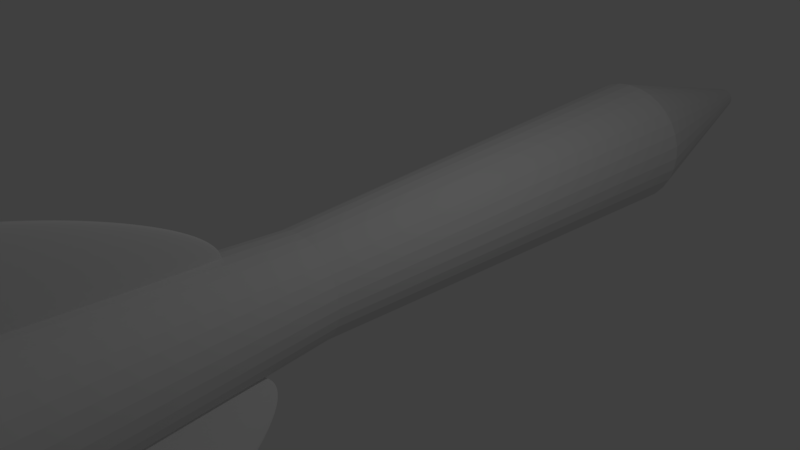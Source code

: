 # Source: tower_2_rocket.blend  (saved by Blender 2.77.0; exported with 4.5.12 LTS)
import bpy
from mathutils import Matrix  # noqa: F401  (used for matrix-valued properties, if any)

bpy.ops.wm.read_factory_settings(use_empty=True)
scene = bpy.context.scene
scene.name = 'Scene'

# ---- collections
col_collection_1 = bpy.data.collections.new('Collection 1'); scene.collection.children.link(col_collection_1)

# ---- world
world_world = bpy.data.worlds.new('World'); scene.world = world_world
world_world.color = (0.05088, 0.05088, 0.05088)
world_world.use_sun_shadow = False
world_world.sun_shadow_jitter_overblur = 0.0
world_world.cycles.sampling_method = 'MANUAL'

# ---- cameras
cam_camera = bpy.data.cameras.new('Camera')
cam_camera.clip_end = 100.0
cam_camera.lens = 35.0
cam_camera.sensor_width = 32.0
cam_camera.sensor_height = 18.0
cam_camera.ortho_scale = 7.314
cam_camera.dof.focus_distance = 0.0
cam_camera.dof.aperture_fstop = 128.0

# ---- lights
light_lamp = bpy.data.lights.new('Lamp', 'POINT')
light_lamp.transmission_factor = 0.0
light_lamp.cutoff_distance = 30.0
light_lamp.energy = 100.0
light_lamp.shadow_buffer_clip_start = 1.001
light_lamp.shadow_soft_size = 0.1
light_lamp.shadow_maximum_resolution = 0.006
light_lamp.use_absolute_resolution = True

# ---- meshes
me_cube_003 = bpy.data.meshes.new('Cube.003')
me_cube_003.from_pydata([(1.0, 1.0, -1.0), (1.0, -0.8535, -1.0), (1.0, -1.0, 0.4556), (1.0, -1.0, -0.3095), (1.0, -0.2284, 0.5529), (1.0, -0.1659, -0.3509), (-1.201, -0.8535, -1.0), (-1.201, 1.0, -1.0), (-1.201, -1.0, 0.4556), (-1.201, -1.0, -0.3095), (-1.201, -0.2284, 0.5529), (-1.201, -0.1659, -0.3509)], [], [(1, 0, 7, 6), (7, 10, 8, 9, 11, 6), (5, 1, 6, 11), (4, 2, 8, 10), (2, 3, 9, 8), (3, 5, 11, 9), (0, 4, 10, 7), (1, 5, 3, 2, 4, 0)])
me_cube_003.use_remesh_preserve_volume = False
me_cube_003.use_remesh_preserve_attributes = False
me_cube_003.use_mirror_vertex_groups = False
me_cube_003.update()
me_cube_002 = bpy.data.meshes.new('Cube.002')
me_cube_002.from_pydata([(1.0, 1.0, -1.0), (1.0, -0.8535, -1.0), (1.0, -1.0, 0.4556), (1.0, -1.0, -0.3095), (1.0, -0.2284, 0.5529), (1.0, -0.1659, -0.3509), (-1.201, -0.8535, -1.0), (-1.201, 1.0, -1.0), (-1.201, -1.0, 0.4556), (-1.201, -1.0, -0.3095), (-1.201, -0.2284, 0.5529), (-1.201, -0.1659, -0.3509)], [], [(1, 0, 7, 6), (7, 10, 8, 9, 11, 6), (5, 1, 6, 11), (4, 2, 8, 10), (2, 3, 9, 8), (3, 5, 11, 9), (0, 4, 10, 7), (1, 5, 3, 2, 4, 0)])
me_cube_002.use_remesh_preserve_volume = False
me_cube_002.use_remesh_preserve_attributes = False
me_cube_002.use_mirror_vertex_groups = False
me_cube_002.update()
me_cube_001 = bpy.data.meshes.new('Cube.001')
me_cube_001.from_pydata([(1.0, 1.0, -1.0), (1.0, -0.8535, -1.0), (1.0, -1.0, 0.4556), (1.0, -1.0, -0.3095), (1.0, -0.2284, 0.5529), (1.0, -0.1659, -0.3509), (-1.201, -0.8535, -1.0), (-1.201, 1.0, -1.0), (-1.201, -1.0, 0.4556), (-1.201, -1.0, -0.3095), (-1.201, -0.2284, 0.5529), (-1.201, -0.1659, -0.3509)], [], [(1, 0, 7, 6), (7, 10, 8, 9, 11, 6), (5, 1, 6, 11), (4, 2, 8, 10), (2, 3, 9, 8), (3, 5, 11, 9), (0, 4, 10, 7), (1, 5, 3, 2, 4, 0)])
me_cube_001.use_remesh_preserve_volume = False
me_cube_001.use_remesh_preserve_attributes = False
me_cube_001.use_mirror_vertex_groups = False
me_cube_001.update()
me_cylinder = bpy.data.meshes.new('Cylinder')
me_cylinder.from_pydata([(0.0, 1.0, -1.0), (0.0, 1.0, 1.0), (0.1951, 0.9808, -1.0), (0.1951, 0.9808, 1.0), (0.3827, 0.9239, -1.0), (0.3827, 0.9239, 1.0), (0.5556, 0.8315, -1.0), (0.5556, 0.8315, 1.0), (0.7071, 0.7071, -1.0), (0.7071, 0.7071, 1.0), (0.8315, 0.5556, -1.0), (0.8315, 0.5556, 1.0), (0.9239, 0.3827, -1.0), (0.9239, 0.3827, 1.0), (0.9808, 0.1951, -1.0), (0.9808, 0.1951, 1.0), (1.0, 7.55e-08, -1.0), (1.0, 7.55e-08, 1.0), (0.9808, -0.1951, -1.0), (0.9808, -0.1951, 1.0), (0.9239, -0.3827, -1.0), (0.9239, -0.3827, 1.0), (0.8315, -0.5556, -1.0), (0.8315, -0.5556, 1.0), (0.7071, -0.7071, -1.0), (0.7071, -0.7071, 1.0), (0.5556, -0.8315, -1.0), (0.5556, -0.8315, 1.0), (0.3827, -0.9239, -1.0), (0.3827, -0.9239, 1.0), (0.1951, -0.9808, -1.0), (0.1951, -0.9808, 1.0), (-3.258e-07, -1.0, -1.0), (-3.258e-07, -1.0, 1.0), (-0.1951, -0.9808, -1.0), (-0.1951, -0.9808, 1.0), (-0.3827, -0.9239, -1.0), (-0.3827, -0.9239, 1.0), (-0.5556, -0.8315, -1.0), (-0.5556, -0.8315, 1.0), (-0.7071, -0.7071, -1.0), (-0.7071, -0.7071, 1.0), (-0.8315, -0.5556, -1.0), (-0.8315, -0.5556, 1.0), (-0.9239, -0.3827, -1.0), (-0.9239, -0.3827, 1.0), (-0.9808, -0.1951, -1.0), (-0.9808, -0.1951, 1.0), (-1.0, 9.656e-07, -1.0), (-1.0, 9.656e-07, 1.0), (-0.9808, 0.1951, -1.0), (-0.9808, 0.1951, 1.0), (-0.9239, 0.3827, -1.0), (-0.9239, 0.3827, 1.0), (-0.8315, 0.5556, -1.0), (-0.8315, 0.5556, 1.0), (-0.7071, 0.7071, -1.0), (-0.7071, 0.7071, 1.0), (-0.5556, 0.8315, -1.0), (-0.5556, 0.8315, 1.0), (-0.3827, 0.9239, -1.0), (-0.3827, 0.9239, 1.0), (-0.1951, 0.9808, -1.0), (-0.1951, 0.9808, 1.0), (0.09755, 0.9904, -1.0), (0.09755, 0.9904, 1.0), (2.528e-08, 0.7195, 0.2083), (0.1404, 0.7056, 0.2083), (0.2889, 0.9523, -1.0), (0.2889, 0.9523, 1.0), (0.2753, 0.6647, 0.2083), (0.4691, 0.8777, -1.0), (0.4691, 0.8777, 1.0), (0.3997, 0.5982, 0.2083), (0.6313, 0.7693, -1.0), (0.6313, 0.7693, 1.0), (0.5087, 0.5087, 0.2083), (0.7693, 0.6313, -1.0), (0.7693, 0.6313, 1.0), (0.5982, 0.3997, 0.2083), (0.8777, 0.4691, -1.0), (0.8777, 0.4691, 1.0), (0.6647, 0.2753, 0.2083), (0.9523, 0.2889, -1.0), (0.9523, 0.2889, 1.0), (0.7056, 0.1404, 0.2083), (0.9904, 0.09755, -1.0), (0.9904, 0.09755, 1.0), (0.7195, 4.677e-08, 0.2083), (0.9904, -0.09755, -1.0), (0.9904, -0.09755, 1.0), (0.7056, -0.1404, 0.2083), (0.9523, -0.2889, -1.0), (0.9523, -0.2889, 1.0), (0.6647, -0.2753, 0.2083), (0.8777, -0.4691, -1.0), (0.8777, -0.4691, 1.0), (0.5982, -0.3997, 0.2083), (0.7693, -0.6313, -1.0), (0.7693, -0.6313, 1.0), (0.5087, -0.5087, 0.2083), (0.6313, -0.7693, -1.0), (0.6313, -0.7693, 1.0), (0.3997, -0.5982, 0.2083), (0.4691, -0.8777, -1.0), (0.4691, -0.8777, 1.0), (0.2753, -0.6647, 0.2083), (0.2889, -0.9523, -1.0), (0.2889, -0.9523, 1.0), (0.1404, -0.7056, 0.2083), (0.09754, -0.9904, -1.0), (0.09754, -0.9904, 1.0), (-2.091e-07, -0.7195, 0.2083), (-0.09755, -0.9904, -1.0), (-0.09755, -0.9904, 1.0), (-0.1404, -0.7056, 0.2083), (-0.2889, -0.9523, -1.0), (-0.2889, -0.9523, 1.0), (-0.2753, -0.6647, 0.2083), (-0.4691, -0.8777, -1.0), (-0.4691, -0.8777, 1.0), (-0.3997, -0.5982, 0.2083), (-0.6313, -0.7693, -1.0), (-0.6313, -0.7693, 1.0), (-0.5087, -0.5087, 0.2083), (-0.7693, -0.6313, -1.0), (-0.7693, -0.6313, 1.0), (-0.5982, -0.3997, 0.2083), (-0.8777, -0.4691, -1.0), (-0.8777, -0.4691, 1.0), (-0.6647, -0.2753, 0.2083), (-0.9523, -0.2889, -1.0), (-0.9523, -0.2889, 1.0), (-0.7056, -0.1404, 0.2083), (-0.9904, -0.09754, -1.0), (-0.9904, -0.09754, 1.0), (-0.7195, 6.872e-07, 0.2083), (-0.9904, 0.09755, -1.0), (-0.9904, 0.09755, 1.0), (-0.7056, 0.1404, 0.2083), (-0.9523, 0.2889, -1.0), (-0.9523, 0.2889, 1.0), (-0.6647, 0.2753, 0.2083), (-0.8777, 0.4691, -1.0), (-0.8777, 0.4691, 1.0), (-0.5982, 0.3997, 0.2083), (-0.7693, 0.6313, -1.0), (-0.7693, 0.6313, 1.0), (-0.5087, 0.5087, 0.2083), (-0.6313, 0.7693, -1.0), (-0.6313, 0.7693, 1.0), (-0.3997, 0.5982, 0.2083), (-0.4691, 0.8777, -1.0), (-0.4691, 0.8777, 1.0), (-0.2753, 0.6647, 0.2083), (-0.2889, 0.9523, -1.0), (-0.2889, 0.9523, 1.0), (-0.1404, 0.7056, 0.2083), (-0.09754, 0.9904, -1.0), (-0.09754, 0.9904, 1.0), (-0.07018, 0.7125, 0.2083), (-0.2078, 0.6852, 0.2083), (-0.3375, 0.6314, 0.2083), (-0.4542, 0.5535, 0.2083), (-0.5535, 0.4542, 0.2083), (-0.6314, 0.3375, 0.2083), (-0.6852, 0.2078, 0.2083), (-0.7125, 0.07018, 0.2083), (-0.7125, -0.07018, 0.2083), (-0.6852, -0.2078, 0.2083), (-0.6314, -0.3375, 0.2083), (-0.5535, -0.4542, 0.2083), (-0.4542, -0.5535, 0.2083), (-0.3375, -0.6314, 0.2083), (-0.2078, -0.6852, 0.2083), (-0.07018, -0.7125, 0.2083), (0.07018, -0.7125, 0.2083), (0.2078, -0.6852, 0.2083), (0.3375, -0.6314, 0.2083), (0.4542, -0.5535, 0.2083), (0.5535, -0.4542, 0.2083), (0.6314, -0.3375, 0.2083), (0.6852, -0.2078, 0.2083), (0.7125, -0.07018, 0.2083), (0.7125, 0.07018, 0.2083), (0.6852, 0.2078, 0.2083), (0.6314, 0.3375, 0.2083), (0.5535, 0.4542, 0.2083), (0.4542, 0.5535, 0.2083), (0.3375, 0.6314, 0.2083), (0.2078, 0.6852, 0.2083), (0.07018, 0.7125, 0.2083), (0.09755, 0.9904, 1.0), (0.0, 1.0, 1.0), (0.2889, 0.9523, 1.0), (0.1951, 0.9808, 1.0), (0.4691, 0.8777, 1.0), (0.3827, 0.9239, 1.0), (0.6313, 0.7693, 1.0), (0.5556, 0.8315, 1.0), (0.7693, 0.6313, 1.0), (0.7071, 0.7071, 1.0), (0.8777, 0.4691, 1.0), (0.8315, 0.5556, 1.0), (0.9523, 0.2889, 1.0), (0.9239, 0.3827, 1.0), (0.9904, 0.09755, 1.0), (0.9808, 0.1951, 1.0), (0.9904, -0.09755, 1.0), (1.0, 7.55e-08, 1.0), (0.9523, -0.2889, 1.0), (0.9808, -0.1951, 1.0), (0.8777, -0.4691, 1.0), (0.9239, -0.3827, 1.0), (0.7693, -0.6313, 1.0), (0.8315, -0.5556, 1.0), (0.6313, -0.7693, 1.0), (0.7071, -0.7071, 1.0), (0.4691, -0.8777, 1.0), (0.5556, -0.8315, 1.0), (0.2889, -0.9523, 1.0), (0.3827, -0.9239, 1.0), (0.09754, -0.9904, 1.0), (0.1951, -0.9808, 1.0), (-0.09755, -0.9904, 1.0), (-3.258e-07, -1.0, 1.0), (-0.2889, -0.9523, 1.0), (-0.1951, -0.9808, 1.0), (-0.4691, -0.8777, 1.0), (-0.3827, -0.9239, 1.0), (-0.6313, -0.7693, 1.0), (-0.5556, -0.8315, 1.0), (-0.7693, -0.6313, 1.0), (-0.7071, -0.7071, 1.0), (-0.8777, -0.4691, 1.0), (-0.8315, -0.5556, 1.0), (-0.9523, -0.2889, 1.0), (-0.9239, -0.3827, 1.0), (-0.9904, -0.09754, 1.0), (-0.9808, -0.1951, 1.0), (-0.9904, 0.09755, 1.0), (-1.0, 9.656e-07, 1.0), (-0.9523, 0.2889, 1.0), (-0.9808, 0.1951, 1.0), (-0.8777, 0.4691, 1.0), (-0.9239, 0.3827, 1.0), (-0.7693, 0.6313, 1.0), (-0.8315, 0.5556, 1.0), (-0.6313, 0.7693, 1.0), (-0.7071, 0.7071, 1.0), (-0.4691, 0.8777, 1.0), (-0.5556, 0.8315, 1.0), (-0.2889, 0.9523, 1.0), (-0.3827, 0.9239, 1.0), (-0.09754, 0.9904, 1.0), (-0.1951, 0.9808, 1.0), (0.06356, 0.6453, 1.127), (-6.249e-08, 0.6516, 1.127), (0.1882, 0.6205, 1.127), (0.1271, 0.6391, 1.127), (0.3057, 0.5719, 1.127), (0.2493, 0.602, 1.127), (0.4114, 0.5012, 1.127), (0.362, 0.5418, 1.127), (0.5012, 0.4114, 1.127), (0.4607, 0.4607, 1.127), (0.5719, 0.3057, 1.127), (0.5418, 0.362, 1.127), (0.6205, 0.1882, 1.127), (0.602, 0.2493, 1.127), (0.6453, 0.06356, 1.127), (0.6391, 0.1271, 1.127), (0.6453, -0.06356, 1.127), (0.6516, 1.625e-07, 1.127), (0.6205, -0.1882, 1.127), (0.6391, -0.1271, 1.127), (0.5719, -0.3057, 1.127), (0.602, -0.2493, 1.127), (0.5012, -0.4114, 1.127), (0.5418, -0.362, 1.127), (0.4114, -0.5012, 1.127), (0.4607, -0.4607, 1.127), (0.3057, -0.5719, 1.127), (0.362, -0.5418, 1.127), (0.1882, -0.6205, 1.127), (0.2493, -0.602, 1.127), (0.06356, -0.6453, 1.127), (0.1271, -0.6391, 1.127), (-0.06356, -0.6453, 1.127), (-2.748e-07, -0.6516, 1.127), (-0.1882, -0.6205, 1.127), (-0.1271, -0.6391, 1.127), (-0.3057, -0.5719, 1.127), (-0.2493, -0.602, 1.127), (-0.4114, -0.5012, 1.127), (-0.362, -0.5418, 1.127), (-0.5012, -0.4114, 1.127), (-0.4607, -0.4607, 1.127), (-0.5719, -0.3057, 1.127), (-0.5418, -0.362, 1.127), (-0.6205, -0.1882, 1.127), (-0.602, -0.2493, 1.127), (-0.6453, -0.06356, 1.127), (-0.6391, -0.1271, 1.127), (-0.6453, 0.06356, 1.127), (-0.6516, 7.425e-07, 1.127), (-0.6205, 0.1882, 1.127), (-0.6391, 0.1271, 1.127), (-0.5719, 0.3057, 1.127), (-0.602, 0.2493, 1.127), (-0.5012, 0.4114, 1.127), (-0.5418, 0.362, 1.127), (-0.4114, 0.5012, 1.127), (-0.4607, 0.4607, 1.127), (-0.3057, 0.5719, 1.127), (-0.362, 0.5418, 1.127), (-0.1882, 0.6205, 1.127), (-0.2493, 0.602, 1.127), (-0.06356, 0.6453, 1.127), (-0.1271, 0.6391, 1.127), (0.01667, 0.1692, -1.591), (0.03334, 0.1676, -1.591), (0.04937, 0.1627, -1.591), (0.0654, 0.1579, -1.591), (0.08017, 0.15, -1.591), (0.09494, 0.1421, -1.591), (0.1079, 0.1315, -1.591), (0.1208, 0.1208, -1.591), (0.1315, 0.1079, -1.591), (0.1421, 0.09494, -1.591), (0.15, 0.08017, -1.591), (0.1579, 0.0654, -1.591), (0.1627, 0.04937, -1.591), (0.1676, 0.03334, -1.591), (0.1692, 0.01667, -1.591), (0.1709, 4.803e-07, -1.591), (0.1692, -0.01667, -1.591), (0.1676, -0.03334, -1.591), (0.1627, -0.04937, -1.591), (0.1579, -0.0654, -1.591), (0.15, -0.08017, -1.591), (0.1421, -0.09494, -1.591), (0.1315, -0.1079, -1.591), (0.1208, -0.1208, -1.591), (0.1079, -0.1315, -1.591), (0.09494, -0.1421, -1.591), (0.08017, -0.15, -1.591), (0.0654, -0.1579, -1.591), (0.04937, -0.1627, -1.591), (0.03334, -0.1676, -1.591), (0.01667, -0.1692, -1.591), (7.591e-08, -0.1709, -1.591), (-0.01667, -0.1692, -1.591), (-0.03334, -0.1676, -1.591), (-0.04937, -0.1627, -1.591), (-0.0654, -0.1579, -1.591), (-0.08017, -0.15, -1.591), (-0.09494, -0.1421, -1.591), (-0.1079, -0.1315, -1.591), (-0.1208, -0.1208, -1.591), (-0.1315, -0.1079, -1.591), (-0.1421, -0.09494, -1.591), (-0.15, -0.08017, -1.591), (-0.1579, -0.0654, -1.591), (-0.1627, -0.04937, -1.591), (-0.1676, -0.03334, -1.591), (-0.1692, -0.01667, -1.591), (-0.1709, 6.324e-07, -1.591), (-0.1692, 0.01667, -1.591), (-0.1676, 0.03334, -1.591), (-0.1627, 0.04937, -1.591), (-0.1579, 0.0654, -1.591), (-0.15, 0.08017, -1.591), (-0.1421, 0.09494, -1.591), (-0.1315, 0.1079, -1.591), (-0.1208, 0.1208, -1.591), (-0.1079, 0.1315, -1.591), (-0.09494, 0.1421, -1.591), (-0.08017, 0.15, -1.591), (-0.0654, 0.1579, -1.591), (-0.04937, 0.1627, -1.591), (-0.03334, 0.1676, -1.591), (-0.01667, 0.1692, -1.591), (1.316e-07, 0.1709, -1.591), (0.03707, 0.3764, 1.127), (-4.363e-08, 0.38, 1.127), (0.1098, 0.3619, 1.127), (0.07414, 0.3727, 1.127), (0.1783, 0.3335, 1.127), (0.1454, 0.3511, 1.127), (0.2399, 0.2923, 1.127), (0.2111, 0.316, 1.127), (0.2923, 0.2399, 1.127), (0.2687, 0.2687, 1.127), (0.3335, 0.1783, 1.127), (0.316, 0.2111, 1.127), (0.3619, 0.1098, 1.127), (0.3511, 0.1454, 1.127), (0.3764, 0.03707, 1.127), (0.3727, 0.07414, 1.127), (0.3764, -0.03707, 1.127), (0.38, 2.233e-07, 1.127), (0.3619, -0.1098, 1.127), (0.3727, -0.07414, 1.127), (0.3335, -0.1783, 1.127), (0.3511, -0.1454, 1.127), (0.2923, -0.2399, 1.127), (0.316, -0.2111, 1.127), (0.2399, -0.2923, 1.127), (0.2687, -0.2687, 1.127), (0.1783, -0.3335, 1.127), (0.2111, -0.316, 1.127), (0.1098, -0.3619, 1.127), (0.1454, -0.3511, 1.127), (0.03707, -0.3764, 1.127), (0.07414, -0.3727, 1.127), (-0.03707, -0.3764, 1.127), (-1.674e-07, -0.38, 1.127), (-0.1098, -0.3619, 1.127), (-0.07414, -0.3727, 1.127), (-0.1783, -0.3335, 1.127), (-0.1454, -0.3511, 1.127), (-0.2399, -0.2923, 1.127), (-0.2111, -0.316, 1.127), (-0.2923, -0.2399, 1.127), (-0.2687, -0.2687, 1.127), (-0.3335, -0.1783, 1.127), (-0.316, -0.2111, 1.127), (-0.3619, -0.1098, 1.127), (-0.3511, -0.1454, 1.127), (-0.3764, -0.03707, 1.127), (-0.3727, -0.07414, 1.127), (-0.3764, 0.03707, 1.127), (-0.38, 5.615e-07, 1.127), (-0.3619, 0.1098, 1.127), (-0.3727, 0.07414, 1.127), (-0.3335, 0.1783, 1.127), (-0.3511, 0.1454, 1.127), (-0.2923, 0.2399, 1.127), (-0.316, 0.2111, 1.127), (-0.2399, 0.2923, 1.127), (-0.2687, 0.2687, 1.127), (-0.1783, 0.3335, 1.127), (-0.2111, 0.316, 1.127), (-0.1098, 0.3619, 1.127), (-0.1454, 0.3511, 1.127), (-0.03707, 0.3764, 1.127), (-0.07414, 0.3727, 1.127), (0.03707, 0.3764, 0.713), (1.719e-07, 0.38, 0.713), (0.1098, 0.3619, 0.713), (0.07414, 0.3727, 0.713), (0.1783, 0.3335, 0.713), (0.1454, 0.3511, 0.713), (0.2399, 0.2923, 0.713), (0.2111, 0.316, 0.713), (0.2923, 0.2399, 0.713), (0.2687, 0.2687, 0.713), (0.3335, 0.1783, 0.713), (0.316, 0.2111, 0.713), (0.3619, 0.1098, 0.713), (0.3511, 0.1454, 0.713), (0.3764, 0.03707, 0.713), (0.3727, 0.07414, 0.713), (0.3764, -0.03707, 0.713), (0.38, 2.233e-07, 0.713), (0.3619, -0.1098, 0.713), (0.3727, -0.07414, 0.713), (0.3335, -0.1783, 0.713), (0.3511, -0.1454, 0.713), (0.2923, -0.2399, 0.713), (0.316, -0.2111, 0.713), (0.2399, -0.2923, 0.713), (0.2687, -0.2687, 0.713), (0.1783, -0.3335, 0.713), (0.2111, -0.316, 0.713), (0.1098, -0.3619, 0.713), (0.1454, -0.3511, 0.713), (0.03707, -0.3764, 0.713), (0.07414, -0.3727, 0.713), (-0.03707, -0.3764, 0.713), (4.813e-08, -0.38, 0.713), (-0.1098, -0.3619, 0.713), (-0.07414, -0.3727, 0.713), (-0.1783, -0.3335, 0.713), (-0.1454, -0.3511, 0.713), (-0.2399, -0.2923, 0.713), (-0.2111, -0.316, 0.713), (-0.2923, -0.2399, 0.713), (-0.2687, -0.2687, 0.713), (-0.3335, -0.1783, 0.713), (-0.316, -0.2111, 0.713), (-0.3619, -0.1098, 0.713), (-0.3511, -0.1454, 0.713), (-0.3764, -0.03707, 0.713), (-0.3727, -0.07414, 0.713), (-0.3764, 0.03707, 0.713), (-0.38, 5.615e-07, 0.713), (-0.3619, 0.1098, 0.713), (-0.3727, 0.07414, 0.713), (-0.3335, 0.1783, 0.713), (-0.3511, 0.1454, 0.713), (-0.2923, 0.2399, 0.713), (-0.316, 0.2111, 0.713), (-0.2399, 0.2923, 0.713), (-0.2687, 0.2687, 0.713), (-0.1783, 0.3335, 0.713), (-0.2111, 0.316, 0.713), (-0.1098, 0.3619, 0.713), (-0.1454, 0.3511, 0.713), (-0.03707, 0.3764, 0.713), (-0.07414, 0.3727, 0.713)], [], [(191, 65, 3, 67), (190, 69, 5, 70), (189, 72, 7, 73), (188, 75, 9, 76), (187, 78, 11, 79), (186, 81, 13, 82), (185, 84, 15, 85), (184, 87, 17, 88), (183, 90, 19, 91), (182, 93, 21, 94), (181, 96, 23, 97), (180, 99, 25, 100), (179, 102, 27, 103), (178, 105, 29, 106), (177, 108, 31, 109), (176, 111, 33, 112), (175, 114, 35, 115), (174, 117, 37, 118), (173, 120, 39, 121), (172, 123, 41, 124), (171, 126, 43, 127), (170, 129, 45, 130), (169, 132, 47, 133), (168, 135, 49, 136), (167, 138, 51, 139), (166, 141, 53, 142), (165, 144, 55, 145), (164, 147, 57, 148), (163, 150, 59, 151), (162, 153, 61, 154), (90, 17, 209, 208), (161, 156, 63, 157), (160, 159, 1, 66), (92, 20, 339, 338), (158, 160, 66, 0), (62, 157, 160, 158), (157, 63, 159, 160), (155, 161, 157, 62), (60, 154, 161, 155), (154, 61, 156, 161), (152, 162, 154, 60), (58, 151, 162, 152), (151, 59, 153, 162), (149, 163, 151, 58), (56, 148, 163, 149), (148, 57, 150, 163), (146, 164, 148, 56), (54, 145, 164, 146), (145, 55, 147, 164), (143, 165, 145, 54), (52, 142, 165, 143), (142, 53, 144, 165), (140, 166, 142, 52), (50, 139, 166, 140), (139, 51, 141, 166), (137, 167, 139, 50), (48, 136, 167, 137), (136, 49, 138, 167), (134, 168, 136, 48), (46, 133, 168, 134), (133, 47, 135, 168), (131, 169, 133, 46), (44, 130, 169, 131), (130, 45, 132, 169), (128, 170, 130, 44), (42, 127, 170, 128), (127, 43, 129, 170), (125, 171, 127, 42), (40, 124, 171, 125), (124, 41, 126, 171), (122, 172, 124, 40), (38, 121, 172, 122), (121, 39, 123, 172), (119, 173, 121, 38), (36, 118, 173, 119), (118, 37, 120, 173), (116, 174, 118, 36), (34, 115, 174, 116), (115, 35, 117, 174), (113, 175, 115, 34), (32, 112, 175, 113), (112, 33, 114, 175), (110, 176, 112, 32), (30, 109, 176, 110), (109, 31, 111, 176), (107, 177, 109, 30), (28, 106, 177, 107), (106, 29, 108, 177), (104, 178, 106, 28), (26, 103, 178, 104), (103, 27, 105, 178), (101, 179, 103, 26), (24, 100, 179, 101), (100, 25, 102, 179), (98, 180, 100, 24), (22, 97, 180, 98), (97, 23, 99, 180), (95, 181, 97, 22), (20, 94, 181, 95), (94, 21, 96, 181), (92, 182, 94, 20), (18, 91, 182, 92), (91, 19, 93, 182), (89, 183, 91, 18), (16, 88, 183, 89), (88, 17, 90, 183), (86, 184, 88, 16), (14, 85, 184, 86), (85, 15, 87, 184), (83, 185, 85, 14), (12, 82, 185, 83), (82, 13, 84, 185), (80, 186, 82, 12), (10, 79, 186, 80), (79, 11, 81, 186), (77, 187, 79, 10), (8, 76, 187, 77), (76, 9, 78, 187), (74, 188, 76, 8), (6, 73, 188, 74), (73, 7, 75, 188), (71, 189, 73, 6), (4, 70, 189, 71), (70, 5, 72, 189), (68, 190, 70, 4), (2, 67, 190, 68), (67, 3, 69, 190), (64, 191, 67, 2), (0, 66, 191, 64), (66, 1, 65, 191), (225, 222, 286, 289), (25, 99, 214, 217), (117, 35, 227, 226), (43, 126, 232, 235), (65, 1, 193, 192), (144, 53, 245, 244), (61, 153, 250, 253), (9, 75, 198, 201), (93, 19, 211, 210), (27, 102, 216, 219), (120, 37, 229, 228), (45, 129, 234, 237), (147, 55, 247, 246), (63, 156, 252, 255), (69, 3, 195, 194), (11, 78, 200, 203), (96, 21, 213, 212), (29, 105, 218, 221), (123, 39, 231, 230), (47, 132, 236, 239), (150, 57, 249, 248), (1, 159, 254, 193), (72, 5, 197, 196), (13, 81, 202, 205), (99, 23, 215, 214), (31, 108, 220, 223), (126, 41, 233, 232), (49, 135, 238, 241), (153, 59, 251, 250), (75, 7, 199, 198), (15, 84, 204, 207), (102, 25, 217, 216), (33, 111, 222, 225), (129, 43, 235, 234), (51, 138, 240, 243), (156, 61, 253, 252), (78, 9, 201, 200), (17, 87, 206, 209), (105, 27, 219, 218), (35, 114, 224, 227), (132, 45, 237, 236), (53, 141, 242, 245), (159, 63, 255, 254), (81, 11, 203, 202), (19, 90, 208, 211), (108, 29, 221, 220), (37, 117, 226, 229), (3, 65, 192, 195), (135, 47, 239, 238), (55, 144, 244, 247), (84, 13, 205, 204), (21, 93, 210, 213), (111, 31, 223, 222), (39, 120, 228, 231), (138, 49, 241, 240), (57, 147, 246, 249), (5, 69, 194, 197), (87, 15, 207, 206), (23, 96, 212, 215), (114, 33, 225, 224), (41, 123, 230, 233), (141, 51, 243, 242), (59, 150, 248, 251), (7, 72, 196, 199), (299, 296, 424, 427), (234, 235, 299, 298), (227, 224, 288, 291), (236, 237, 301, 300), (229, 226, 290, 293), (238, 239, 303, 302), (231, 228, 292, 295), (240, 241, 305, 304), (233, 230, 294, 297), (242, 243, 307, 306), (235, 232, 296, 299), (244, 245, 309, 308), (192, 193, 257, 256), (237, 234, 298, 301), (246, 247, 311, 310), (194, 195, 259, 258), (239, 236, 300, 303), (248, 249, 313, 312), (196, 197, 261, 260), (241, 238, 302, 305), (250, 251, 315, 314), (198, 199, 263, 262), (243, 240, 304, 307), (252, 253, 317, 316), (200, 201, 265, 264), (245, 242, 306, 309), (254, 255, 319, 318), (202, 203, 267, 266), (247, 244, 308, 311), (195, 192, 256, 259), (204, 205, 269, 268), (249, 246, 310, 313), (197, 194, 258, 261), (206, 207, 271, 270), (251, 248, 312, 315), (199, 196, 260, 263), (208, 209, 273, 272), (253, 250, 314, 317), (201, 198, 262, 265), (210, 211, 275, 274), (255, 252, 316, 319), (203, 200, 264, 267), (212, 213, 277, 276), (193, 254, 318, 257), (205, 202, 266, 269), (214, 215, 279, 278), (207, 204, 268, 271), (216, 217, 281, 280), (209, 206, 270, 273), (218, 219, 283, 282), (211, 208, 272, 275), (220, 221, 285, 284), (213, 210, 274, 277), (222, 223, 287, 286), (215, 212, 276, 279), (224, 225, 289, 288), (217, 214, 278, 281), (226, 227, 291, 290), (219, 216, 280, 283), (228, 229, 293, 292), (221, 218, 282, 285), (230, 231, 295, 294), (223, 220, 284, 287), (232, 233, 297, 296), (383, 320, 321, 322, 323, 324, 325, 326, 327, 328, 329, 330, 331, 332, 333, 334, 335, 336, 337, 338, 339, 340, 341, 342, 343, 344, 345, 346, 347, 348, 349, 350, 351, 352, 353, 354, 355, 356, 357, 358, 359, 360, 361, 362, 363, 364, 365, 366, 367, 368, 369, 370, 371, 372, 373, 374, 375, 376, 377, 378, 379, 380, 381, 382), (24, 101, 344, 343), (119, 38, 357, 356), (42, 128, 362, 361), (146, 56, 375, 374), (60, 155, 380, 379), (68, 4, 323, 322), (8, 77, 328, 327), (95, 22, 341, 340), (26, 104, 346, 345), (122, 40, 359, 358), (44, 131, 364, 363), (149, 58, 377, 376), (62, 158, 382, 381), (71, 6, 325, 324), (10, 80, 330, 329), (98, 24, 343, 342), (28, 107, 348, 347), (125, 42, 361, 360), (46, 134, 366, 365), (152, 60, 379, 378), (74, 8, 327, 326), (12, 83, 332, 331), (101, 26, 345, 344), (30, 110, 350, 349), (128, 44, 363, 362), (48, 137, 368, 367), (155, 62, 381, 380), (77, 10, 329, 328), (14, 86, 334, 333), (104, 28, 347, 346), (32, 113, 352, 351), (131, 46, 365, 364), (50, 140, 370, 369), (158, 0, 383, 382), (80, 12, 331, 330), (16, 89, 336, 335), (107, 30, 349, 348), (34, 116, 354, 353), (0, 64, 320, 383), (134, 48, 367, 366), (52, 143, 372, 371), (83, 14, 333, 332), (18, 92, 338, 337), (110, 32, 351, 350), (36, 119, 356, 355), (137, 50, 369, 368), (54, 146, 374, 373), (2, 68, 322, 321), (86, 16, 335, 334), (20, 95, 340, 339), (113, 34, 353, 352), (38, 122, 358, 357), (140, 52, 371, 370), (56, 149, 376, 375), (4, 71, 324, 323), (89, 18, 337, 336), (22, 98, 342, 341), (116, 36, 355, 354), (40, 125, 360, 359), (64, 2, 321, 320), (143, 54, 373, 372), (58, 152, 378, 377), (6, 74, 326, 325), (394, 395, 459, 458), (308, 309, 437, 436), (256, 257, 385, 384), (301, 298, 426, 429), (310, 311, 439, 438), (258, 259, 387, 386), (303, 300, 428, 431), (312, 313, 441, 440), (260, 261, 389, 388), (305, 302, 430, 433), (314, 315, 443, 442), (262, 263, 391, 390), (307, 304, 432, 435), (316, 317, 445, 444), (264, 265, 393, 392), (309, 306, 434, 437), (318, 319, 447, 446), (266, 267, 395, 394), (311, 308, 436, 439), (259, 256, 384, 387), (268, 269, 397, 396), (313, 310, 438, 441), (261, 258, 386, 389), (270, 271, 399, 398), (315, 312, 440, 443), (263, 260, 388, 391), (272, 273, 401, 400), (317, 314, 442, 445), (265, 262, 390, 393), (274, 275, 403, 402), (319, 316, 444, 447), (267, 264, 392, 395), (276, 277, 405, 404), (257, 318, 446, 385), (269, 266, 394, 397), (278, 279, 407, 406), (271, 268, 396, 399), (280, 281, 409, 408), (273, 270, 398, 401), (282, 283, 411, 410), (275, 272, 400, 403), (284, 285, 413, 412), (277, 274, 402, 405), (286, 287, 415, 414), (279, 276, 404, 407), (288, 289, 417, 416), (281, 278, 406, 409), (290, 291, 419, 418), (283, 280, 408, 411), (292, 293, 421, 420), (285, 282, 410, 413), (294, 295, 423, 422), (287, 284, 412, 415), (296, 297, 425, 424), (289, 286, 414, 417), (298, 299, 427, 426), (291, 288, 416, 419), (300, 301, 429, 428), (293, 290, 418, 421), (302, 303, 431, 430), (295, 292, 420, 423), (304, 305, 433, 432), (297, 294, 422, 425), (306, 307, 435, 434), (451, 448, 449, 510, 511, 508, 509, 506, 507, 504, 505, 502, 503, 500, 501, 498, 499, 496, 497, 494, 495, 492, 493, 490, 491, 488, 489, 486, 487, 484, 485, 482, 483, 480, 481, 478, 479, 476, 477, 474, 475, 472, 473, 470, 471, 468, 469, 466, 467, 464, 465, 462, 463, 460, 461, 458, 459, 456, 457, 454, 455, 452, 453, 450), (439, 436, 500, 503), (387, 384, 448, 451), (396, 397, 461, 460), (441, 438, 502, 505), (389, 386, 450, 453), (398, 399, 463, 462), (443, 440, 504, 507), (391, 388, 452, 455), (400, 401, 465, 464), (445, 442, 506, 509), (393, 390, 454, 457), (402, 403, 467, 466), (447, 444, 508, 511), (395, 392, 456, 459), (404, 405, 469, 468), (385, 446, 510, 449), (397, 394, 458, 461), (406, 407, 471, 470), (399, 396, 460, 463), (408, 409, 473, 472), (401, 398, 462, 465), (410, 411, 475, 474), (403, 400, 464, 467), (412, 413, 477, 476), (405, 402, 466, 469), (414, 415, 479, 478), (407, 404, 468, 471), (416, 417, 481, 480), (409, 406, 470, 473), (418, 419, 483, 482), (411, 408, 472, 475), (420, 421, 485, 484), (413, 410, 474, 477), (422, 423, 487, 486), (415, 412, 476, 479), (424, 425, 489, 488), (417, 414, 478, 481), (426, 427, 491, 490), (419, 416, 480, 483), (428, 429, 493, 492), (421, 418, 482, 485), (430, 431, 495, 494), (423, 420, 484, 487), (432, 433, 497, 496), (425, 422, 486, 489), (434, 435, 499, 498), (427, 424, 488, 491), (436, 437, 501, 500), (384, 385, 449, 448), (429, 426, 490, 493), (438, 439, 503, 502), (386, 387, 451, 450), (431, 428, 492, 495), (440, 441, 505, 504), (388, 389, 453, 452), (433, 430, 494, 497), (442, 443, 507, 506), (390, 391, 455, 454), (435, 432, 496, 499), (444, 445, 509, 508), (392, 393, 457, 456), (437, 434, 498, 501), (446, 447, 511, 510)])
me_cylinder.use_remesh_preserve_volume = False
me_cylinder.use_remesh_preserve_attributes = False
me_cylinder.use_mirror_vertex_groups = False
me_cylinder.update()

# ---- objects
ob_cube_002 = bpy.data.objects.new('Cube.002', me_cube_003)
ob_cube_001 = bpy.data.objects.new('Cube.001', me_cube_002)
ob_cube = bpy.data.objects.new('Cube', me_cube_001)
ob_cylinder = bpy.data.objects.new('Cylinder', me_cylinder)
ob_lamp = bpy.data.objects.new('Lamp', light_lamp)
ob_camera = bpy.data.objects.new('Camera', cam_camera)

# ---- transforms, parenting, visibility, modifiers, constraints
ob_cube_002.location = (-1.189, -3.711, -1.265)
ob_cube_002.rotation_euler = (-0.0, 3.927, 0.0)
ob_cube_002.scale = (0.08456, 3.856, 1.434)
ob_cube_002.lineart.crease_threshold = 0.0
_m = ob_cube_002.modifiers.new('Subsurf', 'SUBSURF')
_m.uv_smooth = 'PRESERVE_CORNERS'
_m.levels = 3
_m.render_levels = 5
_m.show_only_control_edges = False
_m = ob_cube_002.modifiers.new('Mirror', 'MIRROR')
ob_cube_001.location = (1.266, -3.711, -1.265)
ob_cube_001.rotation_euler = (-0.0, 2.356, -0.0)
ob_cube_001.scale = (0.08456, 3.856, 1.434)
ob_cube_001.lineart.crease_threshold = 0.0
_m = ob_cube_001.modifiers.new('Subsurf', 'SUBSURF')
_m.uv_smooth = 'PRESERVE_CORNERS'
_m.levels = 3
_m.render_levels = 5
_m.show_only_control_edges = False
_m = ob_cube_001.modifiers.new('Mirror', 'MIRROR')
ob_cube.location = (-0.01478, -3.831, 1.656)
ob_cube.scale = (0.08456, 3.856, 1.434)
ob_cube.lineart.crease_threshold = 0.0
_m = ob_cube.modifiers.new('Subsurf', 'SUBSURF')
_m.uv_smooth = 'PRESERVE_CORNERS'
_m.levels = 3
_m.render_levels = 5
_m.show_only_control_edges = False
_m = ob_cube.modifiers.new('Mirror', 'MIRROR')
ob_cylinder.location = (0.0, 0.0, 0.0)
ob_cylinder.rotation_euler = (1.571, -0.0, 0.0)
ob_cylinder.scale = (1.0, 1.0, 5.615)
ob_cylinder.lineart.crease_threshold = 0.0
ob_lamp.location = (4.076, 1.005, 5.904)
ob_lamp.rotation_euler = (0.6503, 0.05522, 1.866)
ob_lamp.lock_rotations_4d = False
ob_lamp.empty_display_type = 'ARROWS'
ob_lamp.color = (0.0, 0.0, 0.0, 0.0)
ob_lamp.lineart.crease_threshold = 0.0
ob_camera.location = (7.481, -6.508, 5.344)
ob_camera.rotation_euler = (1.109, 0.01082, 0.8149)
ob_camera.lock_rotations_4d = False
ob_camera.empty_display_type = 'ARROWS'
ob_camera.color = (0.0, 0.0, 0.0, 0.0)
ob_camera.display_type = 'WIRE'
ob_camera.lineart.crease_threshold = 0.0

# ---- collection membership
col_collection_1.objects.link(ob_cube_002)
col_collection_1.objects.link(ob_cube_001)
col_collection_1.objects.link(ob_cube)
col_collection_1.objects.link(ob_cylinder)
col_collection_1.objects.link(ob_lamp)
col_collection_1.objects.link(ob_camera)

# ---- scene / render settings (as saved in the file)
scene.camera = ob_camera
scene.frame_start = 1; scene.frame_end = 250; scene.frame_set(1)
scene.render.engine = 'BLENDER_EEVEE_NEXT'
scene.render.resolution_percentage = 50
scene.render.dither_intensity = 0.0
scene.cycles.use_denoising = False
scene.cycles.samples = 128
scene.cycles.sampling_pattern = 'TABULATED_SOBOL'
scene.cycles.light_sampling_threshold = 0.0
scene.cycles.use_adaptive_sampling = False
scene.cycles.use_light_tree = False
scene.cycles.blur_glossy = 0.0
scene.cycles.sample_clamp_indirect = 0.0
scene.view_settings.view_transform = 'Standard'
bpy.context.view_layer.update()
